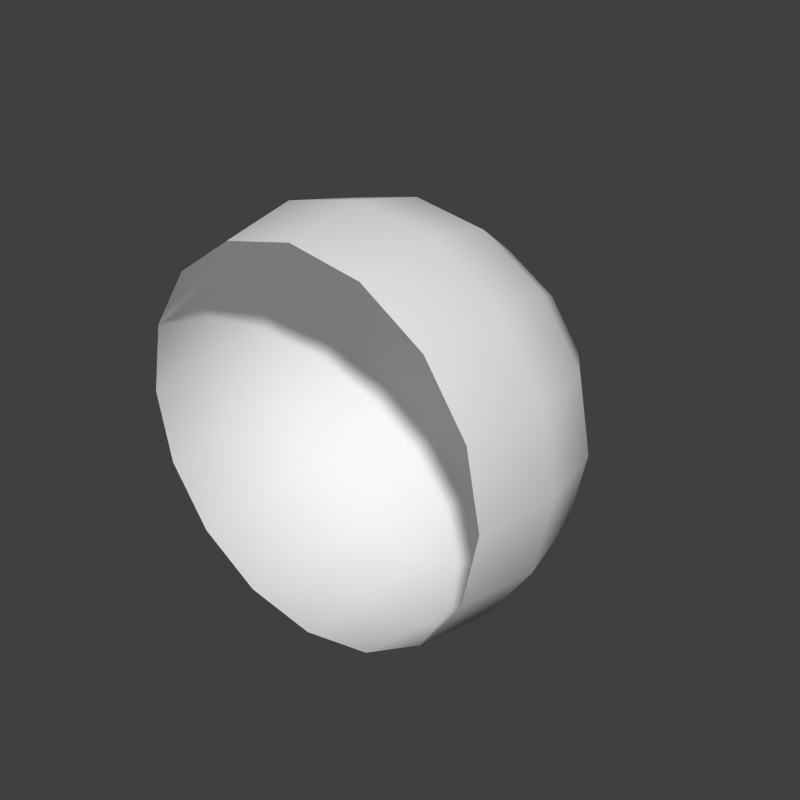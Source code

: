 # Source: eye.blend  (saved by Blender 2.68.0; exported with 4.5.12 LTS)
import bpy
from mathutils import Matrix  # noqa: F401  (used for matrix-valued properties, if any)

bpy.ops.wm.read_factory_settings(use_empty=True)
scene = bpy.context.scene
scene.name = 'Scene'

# ---- collections
col_collection_1 = bpy.data.collections.new('Collection 1'); scene.collection.children.link(col_collection_1)

# ---- materials (node trees are filled in below, after node groups)
mat_eye = bpy.data.materials.new('eye')
mat_eye.alpha_threshold = 0.0
mat_eye.use_transparent_shadow = False
mat_eye.roughness = 0.5
mat_eye.specular_intensity = 0.0
mat_eye.line_color = (0.0, 0.0, 0.0, 1.0)

# ---- material node trees

# ---- world
world_world = bpy.data.worlds.new('World'); scene.world = world_world
world_world.color = (0.05088, 0.05088, 0.05088)
world_world.use_sun_shadow = False
world_world.sun_shadow_jitter_overblur = 0.0
world_world.cycles.sampling_method = 'MANUAL'
world_world.cycles.sample_map_resolution = 256

# ---- meshes
me_eye = bpy.data.meshes.new('eye')
me_eye.from_pydata([(0.1726, 0.07149, -0.8476), (0.6533, 0.2706, -0.7071), (0.8536, 0.3536, -0.3827), (0.9239, 0.3827, 0.0), (0.8536, 0.3536, 0.3827), (0.6533, 0.6533, 0.3827), (0.7071, 0.7071, 0.0), (0.6533, 0.6533, -0.3827), (0.5, 0.5, -0.7071), (0.1321, 0.1321, -0.8476), (0.07149, 0.1726, -0.8476), (0.2706, 0.6533, -0.7071), (0.3536, 0.8536, -0.3827), (0.3827, 0.9239, 0.0), (0.3536, 0.8536, 0.3827), (-2.98e-08, 0.9239, 0.3827), (-2.98e-08, 1.0, 0.0), (-2.98e-08, 0.9239, -0.3827), (-4.47e-08, 0.7071, -0.7071), (0.0, 0.1868, -0.8476), (-0.07149, 0.1726, -0.8476), (-0.2706, 0.6533, -0.7071), (-0.3536, 0.8536, -0.3827), (-0.3827, 0.9239, 0.0), (-0.3536, 0.8536, 0.3827), (-0.6533, 0.6533, 0.3827), (-0.7071, 0.7071, 0.0), (-0.6533, 0.6533, -0.3827), (-0.5, 0.5, -0.7071), (-0.1321, 0.1321, -0.8476), (-0.1726, 0.07149, -0.8476), (-0.6533, 0.2706, -0.7071), (-0.8536, 0.3536, -0.3827), (-0.9239, 0.3827, 0.0), (-0.8536, 0.3536, 0.3827), (-0.9239, -2.98e-08, 0.3827), (-1.0, 0.0, 0.0), (-0.9239, -2.98e-08, -0.3827), (-0.7071, -1.49e-08, -0.7071), (-0.1868, 1.165e-08, -0.8476), (-1.104e-07, -2.381e-08, -0.8476), (-0.1726, -0.07149, -0.8476), (-0.6533, -0.2706, -0.7071), (-0.8536, -0.3536, -0.3827), (-0.9239, -0.3827, 0.0), (-0.8536, -0.3536, 0.3827), (-0.6533, -0.6533, 0.3827), (-0.7071, -0.7071, 0.0), (-0.6533, -0.6533, -0.3827), (-0.5, -0.5, -0.7071), (-0.1321, -0.1321, -0.8476), (-0.07149, -0.1726, -0.8476), (-0.2706, -0.6533, -0.7071), (-0.3536, -0.8536, -0.3827), (-0.3827, -0.9239, 0.0), (-0.3536, -0.8536, 0.3827), (2.98e-08, -0.9239, 0.3827), (2.98e-08, -1.0, 0.0), (2.98e-08, -0.9239, -0.3827), (2.98e-08, -0.7071, -0.7071), (0.0, -0.1868, -0.8476), (0.07149, -0.1726, -0.8476), (0.2706, -0.6533, -0.7071), (0.3536, -0.8536, -0.3827), (0.3827, -0.9239, 0.0), (0.3536, -0.8536, 0.3827), (0.6533, -0.6533, 0.3827), (0.7071, -0.7071, 0.0), (0.6533, -0.6533, -0.3827), (0.5, -0.5, -0.7071), (0.1321, -0.1321, -0.8476), (0.1726, -0.07149, -0.8476), (0.6533, -0.2706, -0.7071), (0.8536, -0.3536, -0.3827), (0.9239, -0.3827, 0.0), (0.8536, -0.3536, 0.3827), (0.9239, 2.98e-08, 0.3827), (1.0, 2.98e-08, 0.0), (0.9239, 2.98e-08, -0.3827), (0.7071, 1.49e-08, -0.7071), (0.1868, 1.165e-08, -0.8476), (0.3536, 0.1464, -0.9239), (0.2706, 0.2706, -0.9239), (0.1464, 0.3536, -0.9239), (0.0, 0.3827, -0.9239), (-0.1464, 0.3536, -0.9239), (-0.2706, 0.2706, -0.9239), (-0.3536, 0.1464, -0.9239), (-0.3827, 0.0, -0.9239), (-0.3536, -0.1464, -0.9239), (-0.2706, -0.2706, -0.9239), (-0.1464, -0.3536, -0.9239), (0.0, -0.3827, -0.9239), (0.1464, -0.3536, -0.9239), (0.2706, -0.2706, -0.9239), (0.3536, -0.1464, -0.9239), (0.3827, 0.0, -0.9239)], [], [(80, 40, 0), (78, 79, 1, 2), (77, 78, 2, 3), (76, 77, 3, 4), (4, 3, 6, 5), (3, 2, 7, 6), (2, 1, 8, 7), (0, 40, 9), (9, 40, 10), (7, 8, 11, 12), (6, 7, 12, 13), (5, 6, 13, 14), (14, 13, 16, 15), (13, 12, 17, 16), (12, 11, 18, 17), (10, 40, 19), (19, 40, 20), (17, 18, 21, 22), (16, 17, 22, 23), (15, 16, 23, 24), (24, 23, 26, 25), (23, 22, 27, 26), (22, 21, 28, 27), (20, 40, 29), (29, 40, 30), (27, 28, 31, 32), (26, 27, 32, 33), (25, 26, 33, 34), (34, 33, 36, 35), (33, 32, 37, 36), (32, 31, 38, 37), (30, 40, 39), (39, 40, 41), (37, 38, 42, 43), (36, 37, 43, 44), (35, 36, 44, 45), (45, 44, 47, 46), (44, 43, 48, 47), (43, 42, 49, 48), (41, 40, 50), (50, 40, 51), (48, 49, 52, 53), (47, 48, 53, 54), (46, 47, 54, 55), (55, 54, 57, 56), (54, 53, 58, 57), (53, 52, 59, 58), (51, 40, 60), (60, 40, 61), (58, 59, 62, 63), (57, 58, 63, 64), (56, 57, 64, 65), (65, 64, 67, 66), (64, 63, 68, 67), (63, 62, 69, 68), (61, 40, 70), (70, 40, 71), (68, 69, 72, 73), (67, 68, 73, 74), (66, 67, 74, 75), (75, 74, 77, 76), (74, 73, 78, 77), (73, 72, 79, 78), (71, 40, 80), (79, 96, 81, 1), (96, 80, 0, 81), (1, 81, 82, 8), (81, 0, 9, 82), (8, 82, 83, 11), (82, 9, 10, 83), (11, 83, 84, 18), (83, 10, 19, 84), (18, 84, 85, 21), (84, 19, 20, 85), (21, 85, 86, 28), (85, 20, 29, 86), (28, 86, 87, 31), (86, 29, 30, 87), (31, 87, 88, 38), (87, 30, 39, 88), (38, 88, 89, 42), (88, 39, 41, 89), (42, 89, 90, 49), (89, 41, 50, 90), (49, 90, 91, 52), (90, 50, 51, 91), (52, 91, 92, 59), (91, 51, 60, 92), (59, 92, 93, 62), (92, 60, 61, 93), (62, 93, 94, 69), (93, 61, 70, 94), (69, 94, 95, 72), (94, 70, 71, 95), (72, 95, 96, 79), (95, 71, 80, 96)])
me_eye.polygons.foreach_set('use_smooth', [True] * 96)
_uv = me_eye.uv_layers.new(name='UVTex')
_uv.uv.foreach_set('vector', [0.5539, 0.532, 0.5223, 0.4819, 0.5708, 0.5161, 0.7086, 0.7673, 0.6513, 0.6841, 0.7195, 0.6198, 0.8039, 0.6762, 0.7499, 0.8302, 0.7086, 0.7673, 0.8039, 0.6762, 0.8654, 0.7153, 0.7674, 0.8672, 0.7499, 0.8302, 0.8654, 0.7153, 0.9072, 0.7475, 0.9072, 0.7475, 0.8654, 0.7153, 0.9293, 0.5655, 0.9767, 0.5737, 0.8654, 0.7153, 0.8039, 0.6762, 0.8574, 0.5542, 0.9293, 0.5655, 0.8039, 0.6762, 0.7195, 0.6198, 0.7586, 0.533, 0.8574, 0.5542, 0.5708, 0.5161, 0.5223, 0.4819, 0.58, 0.4949, 0.58, 0.4949, 0.5223, 0.4819, 0.5806, 0.4718, 0.8574, 0.5542, 0.7586, 0.533, 0.7587, 0.4374, 0.8596, 0.421, 0.9293, 0.5655, 0.8574, 0.5542, 0.8596, 0.421, 0.93, 0.403, 0.9767, 0.5737, 0.9293, 0.5655, 0.93, 0.403, 0.9743, 0.3924, 0.9743, 0.3924, 0.93, 0.403, 0.8686, 0.2535, 0.9047, 0.2281, 0.93, 0.403, 0.8596, 0.421, 0.8104, 0.2967, 0.8686, 0.2535, 0.8596, 0.421, 0.7587, 0.4374, 0.7229, 0.3501, 0.8104, 0.2967, 0.5806, 0.4718, 0.5223, 0.4819, 0.5724, 0.4503, 0.5724, 0.4503, 0.5223, 0.4819, 0.5563, 0.4337, 0.8104, 0.2967, 0.7229, 0.3501, 0.6568, 0.2835, 0.7175, 0.2005, 0.8686, 0.2535, 0.8104, 0.2967, 0.7175, 0.2005, 0.7554, 0.1393, 0.9047, 0.2281, 0.8686, 0.2535, 0.7554, 0.1393, 0.7794, 0.1032, 0.7794, 0.1032, 0.7554, 0.1393, 0.6081, 0.077, 0.6177, 0.03471, 0.7554, 0.1393, 0.7175, 0.2005, 0.5942, 0.146, 0.6081, 0.077, 0.7175, 0.2005, 0.6568, 0.2835, 0.5707, 0.2477, 0.5942, 0.146, 0.5563, 0.4337, 0.5223, 0.4819, 0.5353, 0.4243, 0.5353, 0.4243, 0.5223, 0.4819, 0.5123, 0.4237, 0.5942, 0.146, 0.5707, 0.2477, 0.4786, 0.2486, 0.4586, 0.1461, 0.6081, 0.077, 0.5942, 0.146, 0.4586, 0.1461, 0.4475, 0.07457, 0.6177, 0.03471, 0.6081, 0.077, 0.4475, 0.07457, 0.4413, 0.03129, 0.4413, 0.03129, 0.4475, 0.07457, 0.297, 0.1341, 0.2749, 0.09546, 0.4475, 0.07457, 0.4586, 0.1461, 0.3341, 0.1973, 0.297, 0.1341, 0.4586, 0.1461, 0.4786, 0.2486, 0.3931, 0.2814, 0.3341, 0.1973, 0.5123, 0.4237, 0.5223, 0.4819, 0.4908, 0.4319, 0.4908, 0.4319, 0.5223, 0.4819, 0.4741, 0.4478, 0.3341, 0.1973, 0.3931, 0.2814, 0.3265, 0.346, 0.2397, 0.2914, 0.297, 0.1341, 0.3341, 0.1973, 0.2397, 0.2914, 0.1806, 0.2471, 0.2749, 0.09546, 0.297, 0.1341, 0.1806, 0.2471, 0.1446, 0.2197, 0.1446, 0.2197, 0.1806, 0.2471, 0.116, 0.3971, 0.072, 0.3863, 0.1806, 0.2471, 0.2397, 0.2914, 0.1895, 0.4138, 0.116, 0.3971, 0.2397, 0.2914, 0.3265, 0.346, 0.2892, 0.4313, 0.1895, 0.4138, 0.4741, 0.4478, 0.5223, 0.4819, 0.4647, 0.4688, 0.4647, 0.4688, 0.5223, 0.4819, 0.4642, 0.4918, 0.1895, 0.4138, 0.2892, 0.4313, 0.287, 0.5244, 0.1858, 0.5467, 0.116, 0.3971, 0.1895, 0.4138, 0.1858, 0.5467, 0.1152, 0.56, 0.072, 0.3863, 0.116, 0.3971, 0.1152, 0.56, 0.07045, 0.5674, 0.07045, 0.5674, 0.1152, 0.56, 0.1759, 0.7103, 0.1384, 0.7344, 0.1152, 0.56, 0.1858, 0.5467, 0.2381, 0.6696, 0.1759, 0.7103, 0.1858, 0.5467, 0.287, 0.5244, 0.321, 0.6112, 0.2381, 0.6696, 0.4642, 0.4918, 0.5223, 0.4819, 0.4723, 0.5133, 0.4723, 0.5133, 0.5223, 0.4819, 0.4881, 0.5302, 0.2381, 0.6696, 0.321, 0.6112, 0.3853, 0.6786, 0.3299, 0.7658, 0.1759, 0.7103, 0.2381, 0.6696, 0.3299, 0.7658, 0.29, 0.825, 0.1384, 0.7344, 0.1759, 0.7103, 0.29, 0.825, 0.2647, 0.8614, 0.2647, 0.8614, 0.29, 0.825, 0.4383, 0.8881, 0.4289, 0.9303, 0.29, 0.825, 0.3299, 0.7658, 0.4534, 0.8156, 0.4383, 0.8881, 0.3299, 0.7658, 0.3853, 0.6786, 0.4705, 0.7159, 0.4534, 0.8156, 0.4881, 0.5302, 0.5223, 0.4819, 0.5092, 0.5397, 0.5092, 0.5397, 0.5223, 0.4819, 0.5323, 0.5401, 0.4534, 0.8156, 0.4705, 0.7159, 0.5639, 0.7179, 0.5862, 0.819, 0.4383, 0.8881, 0.4534, 0.8156, 0.5862, 0.819, 0.599, 0.8893, 0.4289, 0.9303, 0.4383, 0.8881, 0.599, 0.8893, 0.6053, 0.9314, 0.6053, 0.9314, 0.599, 0.8893, 0.7499, 0.8302, 0.7674, 0.8672, 0.599, 0.8893, 0.5862, 0.819, 0.7086, 0.7673, 0.7499, 0.8302, 0.5862, 0.819, 0.5639, 0.7179, 0.6513, 0.6841, 0.7086, 0.7673, 0.5323, 0.5401, 0.5223, 0.4819, 0.5539, 0.532, 0.6513, 0.6841, 0.589, 0.5872, 0.6247, 0.5539, 0.7195, 0.6198, 0.589, 0.5872, 0.5539, 0.532, 0.5708, 0.5161, 0.6247, 0.5539, 0.7195, 0.6198, 0.6247, 0.5539, 0.6437, 0.5089, 0.7586, 0.533, 0.6247, 0.5539, 0.5708, 0.5161, 0.58, 0.4949, 0.6437, 0.5089, 0.7586, 0.533, 0.6437, 0.5089, 0.645, 0.4603, 0.7587, 0.4374, 0.6437, 0.5089, 0.58, 0.4949, 0.5806, 0.4718, 0.645, 0.4603, 0.7587, 0.4374, 0.645, 0.4603, 0.6273, 0.415, 0.7229, 0.3501, 0.645, 0.4603, 0.5806, 0.4718, 0.5724, 0.4503, 0.6273, 0.415, 0.7229, 0.3501, 0.6273, 0.415, 0.5936, 0.3801, 0.6568, 0.2835, 0.6273, 0.415, 0.5724, 0.4503, 0.5563, 0.4337, 0.5936, 0.3801, 0.6568, 0.2835, 0.5936, 0.3801, 0.5491, 0.3607, 0.5707, 0.2477, 0.5936, 0.3801, 0.5563, 0.4337, 0.5353, 0.4243, 0.5491, 0.3607, 0.5707, 0.2477, 0.5491, 0.3607, 0.5007, 0.3597, 0.4786, 0.2486, 0.5491, 0.3607, 0.5353, 0.4243, 0.5123, 0.4237, 0.5007, 0.3597, 0.4786, 0.2486, 0.5007, 0.3597, 0.4555, 0.377, 0.3931, 0.2814, 0.5007, 0.3597, 0.5123, 0.4237, 0.4908, 0.4319, 0.4555, 0.377, 0.3931, 0.2814, 0.4555, 0.377, 0.4211, 0.4109, 0.3265, 0.346, 0.4555, 0.377, 0.4908, 0.4319, 0.4741, 0.4478, 0.4211, 0.4109, 0.3265, 0.346, 0.4211, 0.4109, 0.4014, 0.4546, 0.2892, 0.4313, 0.4211, 0.4109, 0.4741, 0.4478, 0.4647, 0.4688, 0.4014, 0.4546, 0.2892, 0.4313, 0.4014, 0.4546, 0.4, 0.5028, 0.287, 0.5244, 0.4014, 0.4546, 0.4647, 0.4688, 0.4642, 0.4918, 0.4, 0.5028, 0.287, 0.5244, 0.4, 0.5028, 0.4172, 0.5482, 0.321, 0.6112, 0.4, 0.5028, 0.4642, 0.4918, 0.4723, 0.5133, 0.4172, 0.5482, 0.321, 0.6112, 0.4172, 0.5482, 0.4505, 0.5836, 0.3853, 0.6786, 0.4172, 0.5482, 0.4723, 0.5133, 0.4881, 0.5302, 0.4505, 0.5836, 0.3853, 0.6786, 0.4505, 0.5836, 0.4949, 0.6037, 0.4705, 0.7159, 0.4505, 0.5836, 0.4881, 0.5302, 0.5092, 0.5397, 0.4949, 0.6037, 0.4705, 0.7159, 0.4949, 0.6037, 0.5435, 0.6042, 0.5639, 0.7179, 0.4949, 0.6037, 0.5092, 0.5397, 0.5323, 0.5401, 0.5435, 0.6042, 0.5639, 0.7179, 0.5435, 0.6042, 0.589, 0.5872, 0.6513, 0.6841, 0.5435, 0.6042, 0.5323, 0.5401, 0.5539, 0.532, 0.589, 0.5872])
me_eye.materials.append(mat_eye)
me_eye.use_remesh_preserve_volume = False
me_eye.use_remesh_preserve_attributes = False
me_eye.use_mirror_vertex_groups = False
me_eye.update()

# ---- objects
ob_eye = bpy.data.objects.new('eye', me_eye)

# ---- transforms, parenting, visibility, modifiers, constraints
ob_eye.location = (0.0, 0.0, 0.0)
ob_eye.rotation_euler = (1.571, -0.0, -0.0)
ob_eye.lineart.crease_threshold = 0.0

# ---- collection membership
col_collection_1.objects.link(ob_eye)

# ---- scene / render settings (as saved in the file)
scene.frame_start = 1; scene.frame_end = 250; scene.frame_set(1)
scene.render.engine = 'BLENDER_EEVEE_NEXT'
scene.render.image_settings.color_mode = 'RGB'
scene.render.image_settings.compression = 90
scene.render.resolution_x = 1000
scene.render.resolution_y = 1000
scene.render.dither_intensity = 0.0
scene.render.bake_margin = 2
scene.render.bake_bias = 0.0
scene.cycles.use_denoising = False
scene.cycles.samples = 10
scene.cycles.sampling_pattern = 'TABULATED_SOBOL'
scene.cycles.light_sampling_threshold = 0.0
scene.cycles.use_adaptive_sampling = False
scene.cycles.use_light_tree = False
scene.cycles.blur_glossy = 0.0
scene.cycles.volume_bounces = 1
scene.cycles.pixel_filter_type = 'GAUSSIAN'
scene.cycles.sample_clamp_indirect = 0.0
scene.view_settings.view_transform = 'Standard'
bpy.context.view_layer.update()

# ---- added for rendering (the .blend has no active camera and no usable light): camera, sun
cam_auto = bpy.data.cameras.new('AutoCamera')
cam_auto.lens = 50.0
cam_auto.sensor_width = 36.0
cam_auto.clip_end = 1000.0
ob_auto_camera = bpy.data.objects.new('AutoCamera', cam_auto)
scene.collection.objects.link(ob_auto_camera)
ob_auto_camera.location = (2.88265, -3.18858, 2.30612)
ob_auto_camera.rotation_euler = (1.09748, -7.21219e-08, 0.694738)
scene.camera = ob_auto_camera
light_auto_sun = bpy.data.lights.new('AutoSun', 'SUN')
light_auto_sun.energy = 3.0
light_auto_sun.angle = 0.0523599
ob_auto_sun = bpy.data.objects.new('AutoSun', light_auto_sun)
scene.collection.objects.link(ob_auto_sun)
ob_auto_sun.rotation_euler = (0.872665, 0.174533, 0.523599)
bpy.context.view_layer.update()
